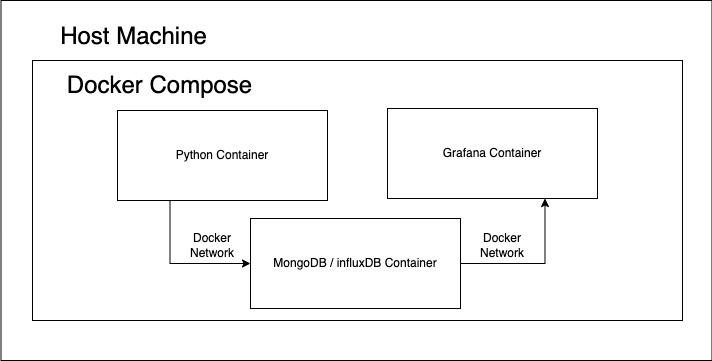

The diagram above was exported from draw.io. Its source (the exported page's mxGraphModel, read from the mxfile embedded in the PNG):
<mxGraphModel dx="1426" dy="914" grid="1" gridSize="10" guides="1" tooltips="1" connect="1" arrows="1" fold="1" page="1" pageScale="1" pageWidth="827" pageHeight="1169" math="0" shadow="0">
  <root>
    <mxCell id="0" />
    <mxCell id="1" parent="0" />
    <mxCell id="Ewyai9yO1tsdXKuo-upt-1" value="" style="rounded=0;whiteSpace=wrap;html=1;" vertex="1" parent="1">
      <mxGeometry x="58.5" y="160" width="711" height="360" as="geometry" />
    </mxCell>
    <mxCell id="Ewyai9yO1tsdXKuo-upt-19" value="" style="rounded=0;whiteSpace=wrap;html=1;fontSize=12;" vertex="1" parent="1">
      <mxGeometry x="90" y="220" width="650" height="260" as="geometry" />
    </mxCell>
    <mxCell id="Ewyai9yO1tsdXKuo-upt-3" value="Grafana Container" style="rounded=0;whiteSpace=wrap;html=1;" vertex="1" parent="1">
      <mxGeometry x="445" y="268" width="210" height="90" as="geometry" />
    </mxCell>
    <mxCell id="Ewyai9yO1tsdXKuo-upt-10" style="edgeStyle=orthogonalEdgeStyle;rounded=0;orthogonalLoop=1;jettySize=auto;html=1;exitX=1;exitY=0.5;exitDx=0;exitDy=0;entryX=0.75;entryY=1;entryDx=0;entryDy=0;" edge="1" parent="1" source="Ewyai9yO1tsdXKuo-upt-5" target="Ewyai9yO1tsdXKuo-upt-3">
      <mxGeometry relative="1" as="geometry" />
    </mxCell>
    <mxCell id="Ewyai9yO1tsdXKuo-upt-5" value="MongoDB / influxDB Container" style="rounded=0;whiteSpace=wrap;html=1;" vertex="1" parent="1">
      <mxGeometry x="308" y="378" width="210" height="90" as="geometry" />
    </mxCell>
    <mxCell id="Ewyai9yO1tsdXKuo-upt-9" style="edgeStyle=orthogonalEdgeStyle;rounded=0;orthogonalLoop=1;jettySize=auto;html=1;exitX=0.25;exitY=1;exitDx=0;exitDy=0;entryX=0;entryY=0.5;entryDx=0;entryDy=0;" edge="1" parent="1" source="Ewyai9yO1tsdXKuo-upt-6" target="Ewyai9yO1tsdXKuo-upt-5">
      <mxGeometry relative="1" as="geometry" />
    </mxCell>
    <mxCell id="Ewyai9yO1tsdXKuo-upt-6" value="Python Container" style="rounded=0;whiteSpace=wrap;html=1;" vertex="1" parent="1">
      <mxGeometry x="175" y="270" width="210" height="90" as="geometry" />
    </mxCell>
    <mxCell id="Ewyai9yO1tsdXKuo-upt-11" value="&lt;font style=&quot;font-size: 24px&quot;&gt;Host Machine&lt;/font&gt;" style="text;html=1;align=center;verticalAlign=middle;resizable=0;points=[];autosize=1;strokeColor=none;fillColor=none;" vertex="1" parent="1">
      <mxGeometry x="111" y="186" width="160" height="20" as="geometry" />
    </mxCell>
    <mxCell id="Ewyai9yO1tsdXKuo-upt-17" value="Docker Network" style="text;html=1;strokeColor=none;fillColor=none;align=center;verticalAlign=middle;whiteSpace=wrap;rounded=0;fontSize=12;" vertex="1" parent="1">
      <mxGeometry x="240" y="390" width="60" height="30" as="geometry" />
    </mxCell>
    <mxCell id="Ewyai9yO1tsdXKuo-upt-18" value="Docker Network" style="text;html=1;strokeColor=none;fillColor=none;align=center;verticalAlign=middle;whiteSpace=wrap;rounded=0;fontSize=12;" vertex="1" parent="1">
      <mxGeometry x="530" y="390" width="60" height="30" as="geometry" />
    </mxCell>
    <mxCell id="Ewyai9yO1tsdXKuo-upt-20" value="&lt;font style=&quot;font-size: 24px&quot;&gt;Docker Compose&lt;/font&gt;" style="text;html=1;align=center;verticalAlign=middle;resizable=0;points=[];autosize=1;strokeColor=none;fillColor=none;" vertex="1" parent="1">
      <mxGeometry x="117" y="235" width="200" height="20" as="geometry" />
    </mxCell>
  </root>
</mxGraphModel>